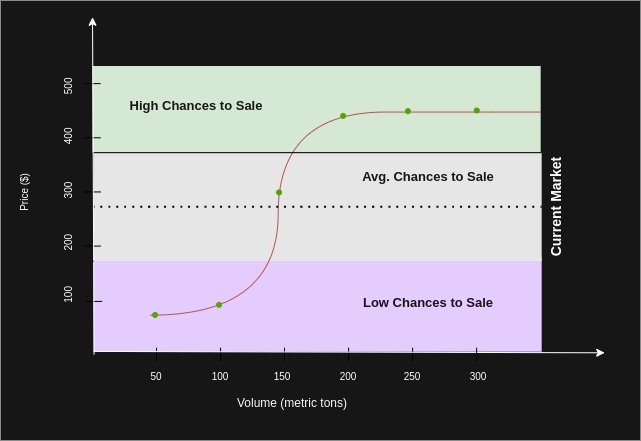

The diagram above was exported from draw.io. Its source (the exported page's mxGraphModel, read from the mxfile embedded in the PNG):
<mxGraphModel dx="540" dy="351" grid="1" gridSize="10" guides="1" tooltips="1" connect="1" arrows="1" fold="1" page="1" pageScale="1" pageWidth="850" pageHeight="1100" math="0" shadow="0">
  <root>
    <mxCell id="0" />
    <mxCell id="1" parent="0" />
    <mxCell id="q_nDHlmb0Y5pgLy8IxFM-11" value="Price ($)" style="text;html=1;align=center;verticalAlign=middle;whiteSpace=wrap;rounded=0;rotation=-90;fontColor=#FFFFFF;" parent="1" vertex="1">
      <mxGeometry x="155.99216710182768" y="485.72131147540983" width="96.03133159268928" height="40.622950819672134" as="geometry" />
    </mxCell>
    <mxCell id="rfYR7odKX5uV6xGED14q-5" value="" style="group;fillColor=#161616;container=0;" vertex="1" connectable="0" parent="1">
      <mxGeometry x="160" y="320" width="640" height="440" as="geometry" />
    </mxCell>
    <mxCell id="q_nDHlmb0Y5pgLy8IxFM-16" value="" style="rounded=0;whiteSpace=wrap;html=1;fillColor=#E5CCFF;strokeColor=none;" parent="1" vertex="1">
      <mxGeometry x="253.02349869451695" y="576.4481967213115" width="448.1462140992167" height="94.78688524590164" as="geometry" />
    </mxCell>
    <mxCell id="q_nDHlmb0Y5pgLy8IxFM-15" value="" style="rounded=0;whiteSpace=wrap;html=1;strokeColor=none;fillColor=#E6E6E6;" parent="1" vertex="1">
      <mxGeometry x="253.02349869451695" y="472.1803278688525" width="448.1462140992167" height="108.32786885245902" as="geometry" />
    </mxCell>
    <mxCell id="q_nDHlmb0Y5pgLy8IxFM-13" value="" style="rounded=0;whiteSpace=wrap;html=1;fillColor=#d5e8d4;strokeColor=none;" parent="1" vertex="1">
      <mxGeometry x="252.02349869451695" y="385.51803278688527" width="448.1462140992167" height="86.66229508196722" as="geometry" />
    </mxCell>
    <mxCell id="q_nDHlmb0Y5pgLy8IxFM-7" value="" style="endArrow=none;html=1;rounded=0;edgeStyle=orthogonalEdgeStyle;curved=1;fillColor=#f8cecc;strokeColor=#b85450;sketch=0;" parent="1" edge="1">
      <mxGeometry width="50" height="50" relative="1" as="geometry">
        <mxPoint x="309.64229765013056" y="634.672131147541" as="sourcePoint" />
        <mxPoint x="700.1697127937337" y="431.55737704918033" as="targetPoint" />
        <Array as="points">
          <mxPoint x="437.6840731070496" y="634.672131147541" />
          <mxPoint x="437.6840731070496" y="431.55737704918033" />
          <mxPoint x="652.1540469973891" y="431.55737704918033" />
        </Array>
      </mxGeometry>
    </mxCell>
    <mxCell id="q_nDHlmb0Y5pgLy8IxFM-8" value="" style="endArrow=none;html=1;rounded=0;curved=1;entryX=1;entryY=0;entryDx=0;entryDy=0;" parent="1" target="q_nDHlmb0Y5pgLy8IxFM-15" edge="1">
      <mxGeometry width="50" height="50" relative="1" as="geometry">
        <mxPoint x="252.02349869451695" y="472.1803278688525" as="sourcePoint" />
        <mxPoint x="652.1540469973891" y="472.1803278688525" as="targetPoint" />
      </mxGeometry>
    </mxCell>
    <mxCell id="q_nDHlmb0Y5pgLy8IxFM-10" value="" style="endArrow=none;dashed=1;html=1;dashPattern=1 3;strokeWidth=2;rounded=0;curved=1;entryX=1;entryY=0.5;entryDx=0;entryDy=0;" parent="1" target="q_nDHlmb0Y5pgLy8IxFM-15" edge="1">
      <mxGeometry width="50" height="50" relative="1" as="geometry">
        <mxPoint x="252.02349869451695" y="526.344262295082" as="sourcePoint" />
        <mxPoint x="652.1540469973891" y="526.344262295082" as="targetPoint" />
      </mxGeometry>
    </mxCell>
    <mxCell id="q_nDHlmb0Y5pgLy8IxFM-12" value="Volume (metric tons)" style="text;html=1;strokeColor=none;fillColor=none;align=center;verticalAlign=middle;whiteSpace=wrap;rounded=0;" parent="1" vertex="1">
      <mxGeometry x="356.05744125326373" y="702.377049180328" width="192.06266318537857" height="40.622950819672134" as="geometry" />
    </mxCell>
    <mxCell id="q_nDHlmb0Y5pgLy8IxFM-40" value="" style="endArrow=none;html=1;rounded=0;" parent="1" edge="1">
      <mxGeometry width="50" height="50" relative="1" as="geometry">
        <mxPoint x="261.6266318537859" y="620.9280327868853" as="sourcePoint" />
        <mxPoint x="245.62140992167102" y="620.9280327868853" as="targetPoint" />
      </mxGeometry>
    </mxCell>
    <mxCell id="q_nDHlmb0Y5pgLy8IxFM-41" value="" style="endArrow=none;html=1;rounded=0;" parent="1" edge="1">
      <mxGeometry width="50" height="50" relative="1" as="geometry">
        <mxPoint x="260.02610966057443" y="565.6131147540984" as="sourcePoint" />
        <mxPoint x="244.0208877284595" y="565.6131147540984" as="targetPoint" />
      </mxGeometry>
    </mxCell>
    <mxCell id="q_nDHlmb0Y5pgLy8IxFM-42" value="" style="endArrow=none;html=1;rounded=0;" parent="1" edge="1">
      <mxGeometry width="50" height="50" relative="1" as="geometry">
        <mxPoint x="260.02610966057443" y="511.4491803278688" as="sourcePoint" />
        <mxPoint x="244.0208877284595" y="511.4491803278688" as="targetPoint" />
      </mxGeometry>
    </mxCell>
    <mxCell id="q_nDHlmb0Y5pgLy8IxFM-43" value="" style="endArrow=none;html=1;rounded=0;" parent="1" edge="1">
      <mxGeometry width="50" height="50" relative="1" as="geometry">
        <mxPoint x="260.02610966057443" y="457.2852459016393" as="sourcePoint" />
        <mxPoint x="244.0208877284595" y="457.2852459016393" as="targetPoint" />
      </mxGeometry>
    </mxCell>
    <mxCell id="q_nDHlmb0Y5pgLy8IxFM-44" value="" style="endArrow=none;html=1;rounded=0;" parent="1" edge="1">
      <mxGeometry width="50" height="50" relative="1" as="geometry">
        <mxPoint x="260.02610966057443" y="403.1213114754098" as="sourcePoint" />
        <mxPoint x="244.0208877284595" y="403.1213114754098" as="targetPoint" />
      </mxGeometry>
    </mxCell>
    <mxCell id="q_nDHlmb0Y5pgLy8IxFM-45" value="" style="endArrow=none;html=1;rounded=0;startArrow=classic;startFill=1;strokeColor=#FFFFFF;" parent="1" edge="1">
      <mxGeometry width="50" height="50" relative="1" as="geometry">
        <mxPoint x="252.02349869451695" y="336.7704918032787" as="sourcePoint" />
        <mxPoint x="253.62402088772845" y="673.9409836065574" as="targetPoint" />
      </mxGeometry>
    </mxCell>
    <mxCell id="q_nDHlmb0Y5pgLy8IxFM-19" value="" style="endArrow=none;html=1;rounded=0;" parent="1" edge="1">
      <mxGeometry width="50" height="50" relative="1" as="geometry">
        <mxPoint x="316.04438642297646" y="680.7114754098361" as="sourcePoint" />
        <mxPoint x="316.04438642297646" y="667.1704918032788" as="targetPoint" />
      </mxGeometry>
    </mxCell>
    <mxCell id="q_nDHlmb0Y5pgLy8IxFM-20" value="" style="endArrow=none;html=1;rounded=0;" parent="1" edge="1">
      <mxGeometry width="50" height="50" relative="1" as="geometry">
        <mxPoint x="380.06527415143603" y="680.7114754098361" as="sourcePoint" />
        <mxPoint x="380.06527415143603" y="667.1704918032788" as="targetPoint" />
      </mxGeometry>
    </mxCell>
    <mxCell id="q_nDHlmb0Y5pgLy8IxFM-21" value="" style="endArrow=none;html=1;rounded=0;" parent="1" edge="1">
      <mxGeometry width="50" height="50" relative="1" as="geometry">
        <mxPoint x="444.0221409921671" y="680.7114754098361" as="sourcePoint" />
        <mxPoint x="444.0221409921671" y="667.1704918032788" as="targetPoint" />
      </mxGeometry>
    </mxCell>
    <mxCell id="q_nDHlmb0Y5pgLy8IxFM-22" value="" style="endArrow=none;html=1;rounded=0;" parent="1" edge="1">
      <mxGeometry width="50" height="50" relative="1" as="geometry">
        <mxPoint x="508.10704960835506" y="680.7114754098361" as="sourcePoint" />
        <mxPoint x="508.10704960835506" y="667.1704918032788" as="targetPoint" />
      </mxGeometry>
    </mxCell>
    <mxCell id="q_nDHlmb0Y5pgLy8IxFM-23" value="" style="endArrow=none;html=1;rounded=0;" parent="1" edge="1">
      <mxGeometry width="50" height="50" relative="1" as="geometry">
        <mxPoint x="572.1279373368145" y="680.7114754098361" as="sourcePoint" />
        <mxPoint x="572.1279373368145" y="667.1704918032788" as="targetPoint" />
      </mxGeometry>
    </mxCell>
    <mxCell id="q_nDHlmb0Y5pgLy8IxFM-25" value="" style="endArrow=none;html=1;rounded=0;startArrow=classic;startFill=1;strokeColor=#FFFFFF;" parent="1" edge="1">
      <mxGeometry width="50" height="50" relative="1" as="geometry">
        <mxPoint x="764.1906005221932" y="672.2950819672132" as="sourcePoint" />
        <mxPoint x="253.62402088772845" y="670.9409836065574" as="targetPoint" />
      </mxGeometry>
    </mxCell>
    <mxCell id="q_nDHlmb0Y5pgLy8IxFM-26" value="" style="endArrow=none;html=1;rounded=0;" parent="1" edge="1">
      <mxGeometry width="50" height="50" relative="1" as="geometry">
        <mxPoint x="636.1488250652742" y="680.7114754098361" as="sourcePoint" />
        <mxPoint x="636.1488250652742" y="667.1704918032788" as="targetPoint" />
      </mxGeometry>
    </mxCell>
    <mxCell id="q_nDHlmb0Y5pgLy8IxFM-47" value="&lt;font style=&quot;font-size: 13px;&quot;&gt;High Chances to Sale&lt;/font&gt;" style="text;html=1;align=center;verticalAlign=middle;whiteSpace=wrap;rounded=0;fontColor=#161616;fontSize=13;fontStyle=1" parent="1" vertex="1">
      <mxGeometry x="268.02872062663187" y="404.4754098360656" width="176.0574412532637" height="40.622950819672134" as="geometry" />
    </mxCell>
    <mxCell id="q_nDHlmb0Y5pgLy8IxFM-48" value="&lt;font style=&quot;font-size: 13px;&quot;&gt;Avg. Chances to Sale&lt;/font&gt;" style="text;html=1;align=center;verticalAlign=middle;whiteSpace=wrap;rounded=0;fontColor=#161616;fontSize=13;fontStyle=1" parent="1" vertex="1">
      <mxGeometry x="500.1044386422976" y="475.5655737704918" width="176.0574412532637" height="40.622950819672134" as="geometry" />
    </mxCell>
    <mxCell id="q_nDHlmb0Y5pgLy8IxFM-49" value="&lt;font style=&quot;font-size: 13px;&quot;&gt;Low Chances to Sale&lt;/font&gt;" style="text;html=1;align=center;verticalAlign=middle;whiteSpace=wrap;rounded=0;fontColor=#161616;fontSize=13;fontStyle=1" parent="1" vertex="1">
      <mxGeometry x="500.1044386422976" y="601.4967213114754" width="176.0574412532637" height="40.622950819672134" as="geometry" />
    </mxCell>
    <mxCell id="q_nDHlmb0Y5pgLy8IxFM-56" value="" style="endArrow=none;html=1;rounded=0;curved=1;" parent="1" target="q_nDHlmb0Y5pgLy8IxFM-16" edge="1">
      <mxGeometry width="50" height="50" relative="1" as="geometry">
        <mxPoint x="252.02349869451695" y="580.5081967213115" as="sourcePoint" />
        <mxPoint x="652.1540469973891" y="580.5081967213115" as="targetPoint" />
      </mxGeometry>
    </mxCell>
    <mxCell id="q_nDHlmb0Y5pgLy8IxFM-57" value="&lt;font style=&quot;font-size: 10px;&quot;&gt;500&lt;/font&gt;" style="text;html=1;align=center;verticalAlign=middle;whiteSpace=wrap;rounded=0;rotation=-90;fontColor=#FFFFFF;" parent="1" vertex="1">
      <mxGeometry x="204.00783289817232" y="385.51803278688527" width="48.01566579634464" height="40.622950819672134" as="geometry" />
    </mxCell>
    <mxCell id="q_nDHlmb0Y5pgLy8IxFM-58" value="&lt;font style=&quot;font-size: 10px;&quot;&gt;400&lt;/font&gt;" style="text;html=1;align=center;verticalAlign=middle;whiteSpace=wrap;rounded=0;rotation=-90;fontColor=#FFFFFF;" parent="1" vertex="1">
      <mxGeometry x="204.00783289817232" y="435.55737704918033" width="48.01566579634464" height="40.622950819672134" as="geometry" />
    </mxCell>
    <mxCell id="q_nDHlmb0Y5pgLy8IxFM-59" value="&lt;font style=&quot;font-size: 10px;&quot;&gt;300&lt;/font&gt;" style="text;html=1;align=center;verticalAlign=middle;whiteSpace=wrap;rounded=0;rotation=-90;fontColor=#FFFFFF;" parent="1" vertex="1">
      <mxGeometry x="204.00783289817232" y="489.72131147540983" width="48.01566579634464" height="40.622950819672134" as="geometry" />
    </mxCell>
    <mxCell id="q_nDHlmb0Y5pgLy8IxFM-60" value="&lt;font style=&quot;font-size: 10px;&quot;&gt;200&lt;br&gt;&lt;/font&gt;" style="text;html=1;align=center;verticalAlign=middle;whiteSpace=wrap;rounded=0;rotation=-90;fontColor=#FFFFFF;" parent="1" vertex="1">
      <mxGeometry x="204.00783289817232" y="541.8852459016393" width="48.01566579634464" height="40.622950819672134" as="geometry" />
    </mxCell>
    <mxCell id="q_nDHlmb0Y5pgLy8IxFM-62" value="&lt;font style=&quot;font-size: 10px;&quot;&gt;100&lt;/font&gt;" style="text;html=1;align=center;verticalAlign=middle;whiteSpace=wrap;rounded=0;rotation=-90;fontColor=#FFFFFF;" parent="1" vertex="1">
      <mxGeometry x="204.00783289817232" y="594.0491803278688" width="48.01566579634464" height="40.622950819672134" as="geometry" />
    </mxCell>
    <mxCell id="q_nDHlmb0Y5pgLy8IxFM-63" value="&lt;font style=&quot;font-size: 10px;&quot;&gt;100&lt;/font&gt;" style="text;html=1;align=center;verticalAlign=middle;whiteSpace=wrap;rounded=0;rotation=0;fontColor=#FFFFFF;" parent="1" vertex="1">
      <mxGeometry x="356.05744125326373" y="675.2950819672132" width="48.01566579634464" height="40.622950819672134" as="geometry" />
    </mxCell>
    <mxCell id="q_nDHlmb0Y5pgLy8IxFM-65" value="Volume (metric tons)" style="text;html=1;align=center;verticalAlign=middle;whiteSpace=wrap;rounded=0;fontColor=#FFFFFF;" parent="1" vertex="1">
      <mxGeometry x="356.05744125326373" y="702.377049180328" width="192.06266318537857" height="40.622950819672134" as="geometry" />
    </mxCell>
    <mxCell id="q_nDHlmb0Y5pgLy8IxFM-66" value="&lt;font style=&quot;font-size: 10px;&quot;&gt;50&lt;/font&gt;" style="text;html=1;align=center;verticalAlign=middle;whiteSpace=wrap;rounded=0;rotation=0;fontColor=#FFFFFF;" parent="1" vertex="1">
      <mxGeometry x="292.03655352480416" y="675.2950819672132" width="48.01566579634464" height="40.622950819672134" as="geometry" />
    </mxCell>
    <mxCell id="q_nDHlmb0Y5pgLy8IxFM-67" value="&lt;font style=&quot;font-size: 10px;&quot;&gt;150&lt;/font&gt;" style="text;html=1;align=center;verticalAlign=middle;whiteSpace=wrap;rounded=0;rotation=0;fontColor=#FFFFFF;" parent="1" vertex="1">
      <mxGeometry x="418.47780678851177" y="675.2950819672132" width="48.01566579634464" height="40.622950819672134" as="geometry" />
    </mxCell>
    <mxCell id="q_nDHlmb0Y5pgLy8IxFM-68" value="&lt;font style=&quot;font-size: 10px;&quot;&gt;250&lt;/font&gt;" style="text;html=1;align=center;verticalAlign=middle;whiteSpace=wrap;rounded=0;rotation=0;fontColor=#FFFFFF;" parent="1" vertex="1">
      <mxGeometry x="548.1201044386423" y="675.2950819672132" width="48.01566579634464" height="40.622950819672134" as="geometry" />
    </mxCell>
    <mxCell id="q_nDHlmb0Y5pgLy8IxFM-70" value="&lt;font style=&quot;font-size: 10px;&quot;&gt;300&lt;/font&gt;" style="text;html=1;align=center;verticalAlign=middle;whiteSpace=wrap;rounded=0;rotation=0;fontColor=#FFFFFF;" parent="1" vertex="1">
      <mxGeometry x="613.7415143603132" y="675.2950819672132" width="48.01566579634464" height="40.622950819672134" as="geometry" />
    </mxCell>
    <mxCell id="q_nDHlmb0Y5pgLy8IxFM-71" value="&lt;font style=&quot;font-size: 10px;&quot;&gt;200&lt;/font&gt;" style="text;html=1;align=center;verticalAlign=middle;whiteSpace=wrap;rounded=0;rotation=0;fontColor=#FFFFFF;" parent="1" vertex="1">
      <mxGeometry x="484.09921671018276" y="675.2950819672132" width="48.01566579634464" height="40.622950819672134" as="geometry" />
    </mxCell>
    <mxCell id="q_nDHlmb0Y5pgLy8IxFM-72" value="&lt;font style=&quot;font-size: 14px;&quot;&gt;Current Market&lt;/font&gt;" style="text;html=1;align=center;verticalAlign=middle;whiteSpace=wrap;rounded=0;rotation=-90;fontColor=#FFFFFF;fontSize=14;fontStyle=1" parent="1" vertex="1">
      <mxGeometry x="652.1540469973891" y="506.0327868852459" width="128.04177545691905" height="40.622950819672134" as="geometry" />
    </mxCell>
    <mxCell id="q_nDHlmb0Y5pgLy8IxFM-73" value="" style="ellipse;whiteSpace=wrap;html=1;aspect=fixed;fontSize=10;strokeColor=#53A600;fillColor=#53A600;" parent="1" vertex="1">
      <mxGeometry x="633.7480417754568" y="427.4950819672131" width="5" height="5" as="geometry" />
    </mxCell>
    <mxCell id="q_nDHlmb0Y5pgLy8IxFM-77" value="" style="ellipse;whiteSpace=wrap;html=1;aspect=fixed;fontSize=10;strokeColor=#53A600;fillColor=#53A600;" parent="1" vertex="1">
      <mxGeometry x="564.9255874673629" y="428.172131147541" width="5" height="5" as="geometry" />
    </mxCell>
    <mxCell id="q_nDHlmb0Y5pgLy8IxFM-78" value="" style="ellipse;whiteSpace=wrap;html=1;aspect=fixed;fontSize=10;strokeColor=#53A600;fillColor=#53A600;" parent="1" vertex="1">
      <mxGeometry x="500.1044386422976" y="432.91147540983604" width="5" height="5" as="geometry" />
    </mxCell>
    <mxCell id="q_nDHlmb0Y5pgLy8IxFM-81" value="" style="ellipse;whiteSpace=wrap;html=1;aspect=fixed;fontSize=10;strokeColor=#53A600;fillColor=#53A600;" parent="1" vertex="1">
      <mxGeometry x="436.0835509138381" y="509.41803278688525" width="5" height="5" as="geometry" />
    </mxCell>
    <mxCell id="q_nDHlmb0Y5pgLy8IxFM-82" value="" style="ellipse;whiteSpace=wrap;html=1;aspect=fixed;fontSize=10;strokeColor=#53A600;fillColor=#53A600;" parent="1" vertex="1">
      <mxGeometry x="376.06396866840726" y="621.7770491803278" width="5" height="5" as="geometry" />
    </mxCell>
    <mxCell id="q_nDHlmb0Y5pgLy8IxFM-84" value="" style="ellipse;whiteSpace=wrap;html=1;aspect=fixed;fontSize=10;strokeColor=#53A600;fillColor=#53A600;" parent="1" vertex="1">
      <mxGeometry x="312.0430809399478" y="631.9639344262296" width="5" height="5" as="geometry" />
    </mxCell>
    <mxCell id="rfYR7odKX5uV6xGED14q-7" value="&lt;font style=&quot;font-size: 10px;&quot;&gt;Price ($)&lt;/font&gt;" style="text;html=1;align=center;verticalAlign=middle;whiteSpace=wrap;rounded=0;rotation=-90;fontColor=#FFFFFF;" vertex="1" parent="1">
      <mxGeometry x="159.99783289817233" y="491.6113114754098" width="48.01566579634464" height="40.622950819672134" as="geometry" />
    </mxCell>
  </root>
</mxGraphModel>